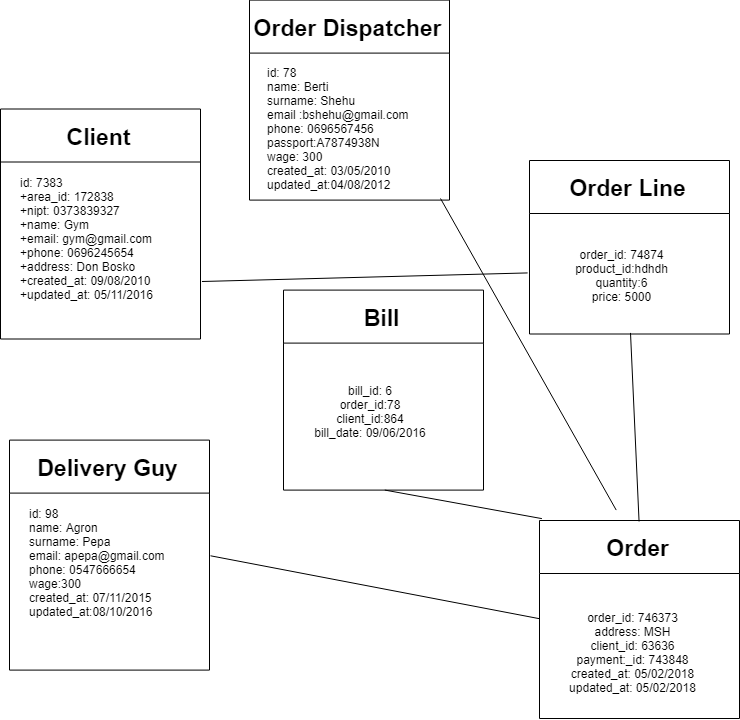

The diagram above was exported from draw.io. Its source (the exported page's mxGraphModel, read from the mxfile embedded in the PNG):
<mxGraphModel dx="2840" dy="1257" grid="1" gridSize="10" guides="1" tooltips="1" connect="1" arrows="1" fold="1" page="1" pageScale="1" pageWidth="850" pageHeight="1100" math="0" shadow="0">
  <root>
    <mxCell id="0" />
    <mxCell id="1" parent="0" />
    <mxCell id="2" value="Order Dispatcher" style="swimlane;startSize=53;fontSize=23;" vertex="1" parent="1">
      <mxGeometry x="299" y="801.5999755859375" width="200" height="200" as="geometry" />
    </mxCell>
    <mxCell id="3" value="&lt;div&gt;id: 78&lt;/div&gt;&lt;div&gt;name: Berti&amp;nbsp;&lt;/div&gt;&lt;div&gt;surname: Shehu&amp;nbsp;&lt;/div&gt;&lt;div&gt;email :bshehu@gmail.com&lt;/div&gt;&lt;div&gt;phone: 0696567456&lt;/div&gt;&lt;div&gt;passport:A7874938N&lt;/div&gt;&lt;div&gt;wage: 300&lt;/div&gt;&lt;div&gt;created_at: 03/05/2010&lt;/div&gt;&lt;div&gt;updated_at:04/08/2012&lt;/div&gt;" style="text;html=1;resizable=0;points=[];autosize=1;align=left;verticalAlign=top;spacingTop=-4;" vertex="1" parent="2">
      <mxGeometry x="16" y="63" width="160" height="120" as="geometry" />
    </mxCell>
    <mxCell id="4" value="Bill" style="swimlane;startSize=53;fontSize=23;" vertex="1" parent="1">
      <mxGeometry x="333" y="1091.5999755859375" width="200" height="200" as="geometry" />
    </mxCell>
    <mxCell id="5" value="Order Line" style="swimlane;startSize=53;fontSize=23;" vertex="1" parent="1">
      <mxGeometry x="579" y="962" width="200" height="173.5" as="geometry" />
    </mxCell>
    <mxCell id="6" value="&lt;table&gt;&lt;tbody&gt;&lt;tr&gt;&lt;th align=&quot;center&quot;&gt;&lt;br&gt;&lt;/th&gt;&lt;/tr&gt;&lt;tr&gt;&lt;td align=&quot;center&quot;&gt;order_id: 74874&lt;br&gt;product_id:hdhdh&lt;br&gt;quantity:6&lt;br&gt;price: 5000&lt;br&gt;&lt;br&gt;&lt;/td&gt;&lt;/tr&gt;&lt;tr&gt;&lt;td align=&quot;center&quot;&gt;&lt;br&gt;&lt;/td&gt;&lt;/tr&gt;&lt;/tbody&gt;&lt;/table&gt;" style="text;html=1;resizable=0;points=[];autosize=1;align=left;verticalAlign=top;spacingTop=-4;" vertex="1" parent="5">
      <mxGeometry x="41" y="63.5" width="110" height="110" as="geometry" />
    </mxCell>
    <mxCell id="7" value="Delivery Guy" style="swimlane;startSize=53;fontSize=23;" vertex="1" parent="1">
      <mxGeometry x="59" y="1241.5999755859375" width="200" height="230" as="geometry" />
    </mxCell>
    <mxCell id="8" value="&lt;div&gt;id: 98&amp;nbsp;&lt;/div&gt;&lt;div&gt;name: Agron&lt;/div&gt;&lt;div&gt;surname: Pepa&amp;nbsp;&lt;/div&gt;&lt;div&gt;email: apepa@gmail.com&amp;nbsp;&lt;/div&gt;&lt;div&gt;phone: 0547666654&amp;nbsp;&lt;span&gt;&amp;nbsp;&lt;/span&gt;&lt;/div&gt;&lt;div&gt;wage:300&lt;/div&gt;&lt;div&gt;created_at: 07/11/2015&lt;/div&gt;&lt;div&gt;updated_at:08/10/2016&lt;/div&gt;" style="text;html=1;resizable=0;points=[];autosize=1;align=left;verticalAlign=top;spacingTop=-4;" vertex="1" parent="7">
      <mxGeometry x="18" y="64" width="150" height="110" as="geometry" />
    </mxCell>
    <mxCell id="9" value="Order" style="swimlane;startSize=53;fontSize=23;" vertex="1" parent="1">
      <mxGeometry x="589" y="1322" width="200" height="198" as="geometry" />
    </mxCell>
    <mxCell id="10" value="&lt;table&gt;&lt;tbody&gt;&lt;tr&gt;&lt;th align=&quot;center&quot;&gt;&lt;br&gt;&lt;/th&gt;&lt;/tr&gt;&lt;tr&gt;&lt;td align=&quot;center&quot;&gt;order_id: 746373&lt;br&gt;address: MSH&lt;br&gt;client_id: 63636&lt;br&gt;payment:_id: 743848&lt;br&gt;created_at: 05/02/2018&lt;br&gt;updated_at: 05/02/2018&lt;br&gt;&lt;/td&gt;&lt;/tr&gt;&lt;tr&gt;&lt;td align=&quot;center&quot;&gt;&lt;br&gt;&lt;/td&gt;&lt;/tr&gt;&lt;/tbody&gt;&lt;/table&gt;" style="text;html=1;resizable=0;points=[];autosize=1;align=left;verticalAlign=top;spacingTop=-4;" vertex="1" parent="9">
      <mxGeometry x="25" y="67" width="150" height="120" as="geometry" />
    </mxCell>
    <mxCell id="11" value="" style="endArrow=none;html=1;fontSize=23;entryX=0.012;entryY=-0.015;entryDx=0;entryDy=0;exitX=0.5;exitY=1;exitDx=0;exitDy=0;entryPerimeter=0;" edge="1" source="4" target="9" parent="1">
      <mxGeometry width="50" height="50" relative="1" as="geometry">
        <mxPoint x="59" y="1391.5999755859375" as="sourcePoint" />
        <mxPoint x="109" y="1341.5999755859375" as="targetPoint" />
      </mxGeometry>
    </mxCell>
    <mxCell id="12" value="" style="endArrow=none;html=1;fontSize=23;exitX=0;exitY=0.5;exitDx=0;exitDy=0;entryX=1;entryY=0.5;entryDx=0;entryDy=0;" edge="1" source="9" target="7" parent="1">
      <mxGeometry width="50" height="50" relative="1" as="geometry">
        <mxPoint x="59" y="1391.5999755859375" as="sourcePoint" />
        <mxPoint x="169" y="1241.5999755859375" as="targetPoint" />
      </mxGeometry>
    </mxCell>
    <mxCell id="13" value="" style="endArrow=none;html=1;fontSize=23;entryX=0.5;entryY=0;entryDx=0;entryDy=0;exitX=0.5;exitY=1;exitDx=0;exitDy=0;" edge="1" source="5" target="9" parent="1">
      <mxGeometry width="50" height="50" relative="1" as="geometry">
        <mxPoint x="679" y="1051.5999755859375" as="sourcePoint" />
        <mxPoint x="109" y="1341.5999755859375" as="targetPoint" />
      </mxGeometry>
    </mxCell>
    <mxCell id="14" value="&lt;table&gt;&lt;tbody&gt;&lt;tr&gt;&lt;th align=&quot;center&quot;&gt;&lt;br&gt;&lt;/th&gt;&lt;/tr&gt;&lt;tr&gt;&lt;td align=&quot;center&quot;&gt;bill_id: 6&lt;br&gt;order_id:78&lt;br&gt;client_id:864&lt;br&gt;bill_date: 09/06/2016&lt;/td&gt;&lt;/tr&gt;&lt;tr&gt;&lt;td align=&quot;center&quot;&gt;&lt;br&gt;&lt;/td&gt;&lt;/tr&gt;&lt;/tbody&gt;&lt;/table&gt;" style="text;html=1;resizable=0;points=[];autosize=1;align=left;verticalAlign=top;spacingTop=-4;" vertex="1" parent="1">
      <mxGeometry x="359" y="1161.5999755859375" width="130" height="90" as="geometry" />
    </mxCell>
    <mxCell id="15" value="" style="endArrow=none;html=1;fontSize=23;entryX=0.381;entryY=-0.05;entryDx=0;entryDy=0;entryPerimeter=0;" edge="1" target="9" parent="1">
      <mxGeometry width="50" height="50" relative="1" as="geometry">
        <mxPoint x="490" y="1000" as="sourcePoint" />
        <mxPoint x="699" y="1332" as="targetPoint" />
      </mxGeometry>
    </mxCell>
    <mxCell id="16" value="Client" style="swimlane;startSize=53;fontSize=23;" vertex="1" parent="1">
      <mxGeometry x="50" y="910.5" width="200" height="230" as="geometry" />
    </mxCell>
    <mxCell id="17" value="&lt;div&gt;id: 7383&lt;/div&gt;&lt;div&gt;+area_id: 172838&amp;nbsp;&lt;/div&gt;&lt;div&gt;+nipt: 0373839327&lt;br&gt;&lt;/div&gt;&lt;div&gt;+name: Gym&lt;/div&gt;&lt;div&gt;+email: gym@gmail.com&amp;nbsp;&lt;/div&gt;&lt;div&gt;+phone: 0696245654&lt;/div&gt;&lt;div&gt;+address: Don Bosko&lt;/div&gt;&lt;div&gt;+created_at: 09/08/2010&lt;/div&gt;&lt;div&gt;+updated_at: 05/11/2016&lt;/div&gt;" style="text;html=1;resizable=0;points=[];autosize=1;align=left;verticalAlign=top;spacingTop=-4;" vertex="1" parent="16">
      <mxGeometry x="18" y="64" width="150" height="120" as="geometry" />
    </mxCell>
    <mxCell id="18" value="" style="endArrow=none;html=1;fontSize=23;entryX=-0.013;entryY=0.64;entryDx=0;entryDy=0;entryPerimeter=0;exitX=1;exitY=0.75;exitDx=0;exitDy=0;" edge="1" source="16" target="5" parent="1">
      <mxGeometry width="50" height="50" relative="1" as="geometry">
        <mxPoint x="500" y="1010" as="sourcePoint" />
        <mxPoint x="675" y="1328" as="targetPoint" />
      </mxGeometry>
    </mxCell>
  </root>
</mxGraphModel>